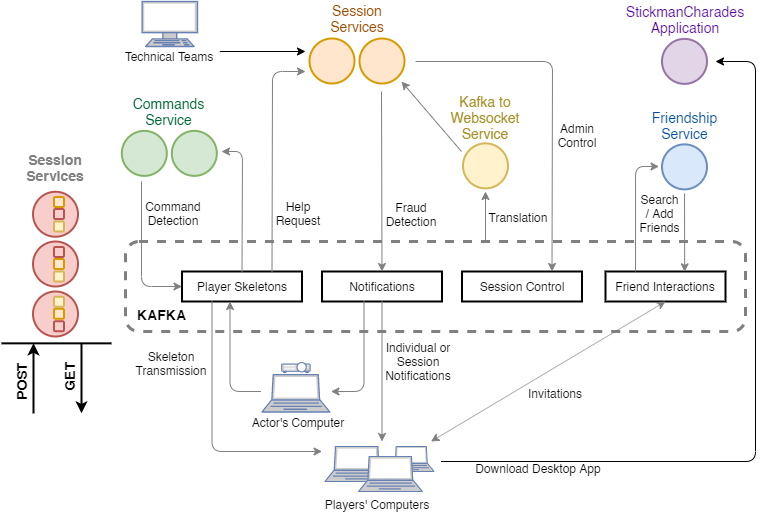

The diagram above was exported from draw.io. Its source (the exported page's mxGraphModel, read from the mxfile embedded in the PNG):
<mxGraphModel dx="1108" dy="612" grid="1" gridSize="10" guides="1" tooltips="1" connect="1" arrows="1" fold="1" page="1" pageScale="1" pageWidth="850" pageHeight="1100" math="0" shadow="0">
  <root>
    <mxCell id="0" />
    <mxCell id="1" parent="0" />
    <mxCell id="6e1L3W-9HXjMwDbiu6WL-1" value="&lt;b&gt;&lt;font style=&quot;font-size: 12px&quot;&gt;&amp;nbsp; &lt;br&gt;&lt;br&gt;&lt;br&gt;&amp;nbsp; &lt;br&gt;&amp;nbsp; &amp;nbsp;&lt;/font&gt;&lt;font style=&quot;font-size: 14px&quot;&gt;KAFKA&lt;/font&gt;&lt;/b&gt;" style="rounded=1;whiteSpace=wrap;html=1;fillColor=none;dashed=1;strokeWidth=3;align=left;strokeColor=#808080;" parent="1" vertex="1">
      <mxGeometry x="200" y="270" width="620" height="90" as="geometry" />
    </mxCell>
    <mxCell id="6e1L3W-9HXjMwDbiu6WL-2" value="Player Skeletons" style="rounded=0;whiteSpace=wrap;html=1;strokeWidth=2;fillColor=none;" parent="1" vertex="1">
      <mxGeometry x="256.5" y="300" width="120" height="30" as="geometry" />
    </mxCell>
    <mxCell id="6e1L3W-9HXjMwDbiu6WL-3" value="Notifications" style="rounded=0;whiteSpace=wrap;html=1;strokeWidth=2;fillColor=none;" parent="1" vertex="1">
      <mxGeometry x="396.5" y="300" width="120" height="30" as="geometry" />
    </mxCell>
    <mxCell id="6e1L3W-9HXjMwDbiu6WL-4" value="Friend Interactions" style="rounded=0;whiteSpace=wrap;html=1;strokeWidth=2;fillColor=none;" parent="1" vertex="1">
      <mxGeometry x="680" y="300" width="120" height="30" as="geometry" />
    </mxCell>
    <mxCell id="6e1L3W-9HXjMwDbiu6WL-7" value="" style="ellipse;whiteSpace=wrap;html=1;aspect=fixed;strokeColor=#b85450;strokeWidth=2;fillColor=#f8cecc;" parent="1" vertex="1">
      <mxGeometry x="107.5" y="320" width="45" height="45" as="geometry" />
    </mxCell>
    <mxCell id="6e1L3W-9HXjMwDbiu6WL-8" value="" style="ellipse;whiteSpace=wrap;html=1;aspect=fixed;strokeColor=#b85450;strokeWidth=2;fillColor=#f8cecc;" parent="1" vertex="1">
      <mxGeometry x="107.5" y="220.25" width="45" height="45" as="geometry" />
    </mxCell>
    <mxCell id="6e1L3W-9HXjMwDbiu6WL-9" value="" style="ellipse;whiteSpace=wrap;html=1;aspect=fixed;strokeColor=#b85450;strokeWidth=2;fillColor=#f8cecc;" parent="1" vertex="1">
      <mxGeometry x="107.5" y="270" width="45" height="45" as="geometry" />
    </mxCell>
    <mxCell id="6e1L3W-9HXjMwDbiu6WL-13" value="" style="rounded=1;whiteSpace=wrap;html=1;strokeColor=#d79b00;strokeWidth=2;fillColor=#ffe6cc;" parent="1" vertex="1">
      <mxGeometry x="128.5" y="287.5" width="10" height="10" as="geometry" />
    </mxCell>
    <mxCell id="6e1L3W-9HXjMwDbiu6WL-14" value="" style="rounded=1;whiteSpace=wrap;html=1;strokeColor=#d6b656;strokeWidth=2;fillColor=#fff2cc;" parent="1" vertex="1">
      <mxGeometry x="128.5" y="300" width="10" height="10" as="geometry" />
    </mxCell>
    <mxCell id="6e1L3W-9HXjMwDbiu6WL-15" value="" style="rounded=1;whiteSpace=wrap;html=1;strokeColor=#b85450;strokeWidth=2;fillColor=#f8cecc;" parent="1" vertex="1">
      <mxGeometry x="128.5" y="275.5" width="10" height="10" as="geometry" />
    </mxCell>
    <mxCell id="6e1L3W-9HXjMwDbiu6WL-17" value="" style="rounded=1;whiteSpace=wrap;html=1;strokeColor=#b85450;strokeWidth=2;fillColor=#f8cecc;" parent="1" vertex="1">
      <mxGeometry x="128.5" y="237.5" width="10" height="10" as="geometry" />
    </mxCell>
    <mxCell id="6e1L3W-9HXjMwDbiu6WL-18" value="" style="rounded=1;whiteSpace=wrap;html=1;strokeColor=#d6b656;strokeWidth=2;fillColor=#fff2cc;" parent="1" vertex="1">
      <mxGeometry x="128.5" y="250" width="10" height="10" as="geometry" />
    </mxCell>
    <mxCell id="6e1L3W-9HXjMwDbiu6WL-19" value="" style="rounded=1;whiteSpace=wrap;html=1;strokeColor=#d79b00;strokeWidth=2;fillColor=#ffe6cc;" parent="1" vertex="1">
      <mxGeometry x="128.5" y="225.5" width="10" height="10" as="geometry" />
    </mxCell>
    <mxCell id="6e1L3W-9HXjMwDbiu6WL-20" value="" style="rounded=1;whiteSpace=wrap;html=1;strokeColor=#d79b00;strokeWidth=2;fillColor=#ffe6cc;" parent="1" vertex="1">
      <mxGeometry x="128.5" y="337.25" width="10" height="10" as="geometry" />
    </mxCell>
    <mxCell id="6e1L3W-9HXjMwDbiu6WL-21" value="" style="rounded=1;whiteSpace=wrap;html=1;strokeColor=#b85450;strokeWidth=2;fillColor=#f8cecc;" parent="1" vertex="1">
      <mxGeometry x="128.5" y="349.75" width="10" height="10" as="geometry" />
    </mxCell>
    <mxCell id="6e1L3W-9HXjMwDbiu6WL-22" value="" style="rounded=1;whiteSpace=wrap;html=1;strokeColor=#d6b656;strokeWidth=2;fillColor=#fff2cc;" parent="1" vertex="1">
      <mxGeometry x="128.5" y="325.25" width="10" height="10" as="geometry" />
    </mxCell>
    <mxCell id="6e1L3W-9HXjMwDbiu6WL-24" value="&lt;font style=&quot;font-size: 14px&quot; color=&quot;#808080&quot;&gt;&lt;b&gt;Session&lt;br&gt;Services&lt;/b&gt;&lt;/font&gt;" style="text;html=1;strokeColor=none;fillColor=none;align=center;verticalAlign=middle;whiteSpace=wrap;rounded=0;" parent="1" vertex="1">
      <mxGeometry x="110" y="185.87" width="40" height="20" as="geometry" />
    </mxCell>
    <mxCell id="6e1L3W-9HXjMwDbiu6WL-32" value="" style="ellipse;whiteSpace=wrap;html=1;aspect=fixed;strokeColor=#d79b00;strokeWidth=2;fillColor=#ffe6cc;" parent="1" vertex="1">
      <mxGeometry x="384" y="67" width="45" height="45" as="geometry" />
    </mxCell>
    <mxCell id="6e1L3W-9HXjMwDbiu6WL-33" value="" style="ellipse;whiteSpace=wrap;html=1;aspect=fixed;strokeColor=#d79b00;strokeWidth=2;fillColor=#ffe6cc;" parent="1" vertex="1">
      <mxGeometry x="434" y="67" width="45" height="45" as="geometry" />
    </mxCell>
    <mxCell id="6e1L3W-9HXjMwDbiu6WL-34" value="&lt;span style=&quot;font-size: 14px&quot;&gt;&lt;font color=&quot;#994c00&quot;&gt;Session Services&lt;/font&gt;&lt;/span&gt;" style="text;html=1;strokeColor=none;fillColor=none;align=center;verticalAlign=middle;whiteSpace=wrap;rounded=0;" parent="1" vertex="1">
      <mxGeometry x="392" y="37" width="80" height="20" as="geometry" />
    </mxCell>
    <mxCell id="6e1L3W-9HXjMwDbiu6WL-35" value="" style="endArrow=classic;html=1;strokeColor=#808080;exitX=0.75;exitY=0;exitDx=0;exitDy=0;" parent="1" source="6e1L3W-9HXjMwDbiu6WL-2" edge="1">
      <mxGeometry width="50" height="50" relative="1" as="geometry">
        <mxPoint x="316.5" y="321" as="sourcePoint" />
        <mxPoint x="380" y="100" as="targetPoint" />
        <Array as="points">
          <mxPoint x="347" y="100" />
        </Array>
      </mxGeometry>
    </mxCell>
    <mxCell id="6e1L3W-9HXjMwDbiu6WL-36" value="" style="endArrow=classic;html=1;strokeColor=#808080;entryX=0.5;entryY=0;entryDx=0;entryDy=0;" parent="1" target="6e1L3W-9HXjMwDbiu6WL-3" edge="1">
      <mxGeometry width="50" height="50" relative="1" as="geometry">
        <mxPoint x="456" y="120" as="sourcePoint" />
        <mxPoint x="456.5" y="321" as="targetPoint" />
        <Array as="points" />
      </mxGeometry>
    </mxCell>
    <mxCell id="6e1L3W-9HXjMwDbiu6WL-37" value="" style="endArrow=classic;html=1;strokeColor=#808080;entryX=0.5;entryY=1;entryDx=0;entryDy=0;" parent="1" edge="1">
      <mxGeometry width="50" height="50" relative="1" as="geometry">
        <mxPoint x="335.5" y="420" as="sourcePoint" />
        <mxPoint x="304.5" y="330" as="targetPoint" />
        <Array as="points">
          <mxPoint x="304.5" y="420" />
        </Array>
      </mxGeometry>
    </mxCell>
    <mxCell id="6e1L3W-9HXjMwDbiu6WL-38" value="" style="endArrow=classic;html=1;strokeColor=#808080;exitX=0.25;exitY=1;exitDx=0;exitDy=0;" parent="1" edge="1">
      <mxGeometry width="50" height="50" relative="1" as="geometry">
        <mxPoint x="438.5" y="330" as="sourcePoint" />
        <mxPoint x="405.5" y="420" as="targetPoint" />
        <Array as="points">
          <mxPoint x="438.5" y="420" />
        </Array>
      </mxGeometry>
    </mxCell>
    <mxCell id="6e1L3W-9HXjMwDbiu6WL-39" value="" style="fontColor=#0066CC;verticalAlign=top;verticalLabelPosition=bottom;labelPosition=center;align=center;html=1;outlineConnect=0;fillColor=#CCCCCC;strokeColor=#6881B3;gradientColor=none;gradientDirection=north;strokeWidth=2;shape=mxgraph.networks.laptop;" parent="1" vertex="1">
      <mxGeometry x="399.5" y="475" width="63.64" height="35" as="geometry" />
    </mxCell>
    <mxCell id="6e1L3W-9HXjMwDbiu6WL-41" value="" style="fontColor=#0066CC;verticalAlign=top;verticalLabelPosition=bottom;labelPosition=center;align=center;html=1;outlineConnect=0;fillColor=#CCCCCC;strokeColor=#6881B3;gradientColor=none;gradientDirection=north;strokeWidth=2;shape=mxgraph.networks.laptop;" parent="1" vertex="1">
      <mxGeometry x="463.14" y="475" width="45.46" height="25" as="geometry" />
    </mxCell>
    <mxCell id="6e1L3W-9HXjMwDbiu6WL-40" value="" style="fontColor=#0066CC;verticalAlign=top;verticalLabelPosition=bottom;labelPosition=center;align=center;html=1;outlineConnect=0;fillColor=#CCCCCC;strokeColor=#6881B3;gradientColor=none;gradientDirection=north;strokeWidth=2;shape=mxgraph.networks.laptop;" parent="1" vertex="1">
      <mxGeometry x="433.14" y="485" width="63.64" height="35" as="geometry" />
    </mxCell>
    <mxCell id="6e1L3W-9HXjMwDbiu6WL-42" value="Actor's Computer" style="text;html=1;strokeColor=none;fillColor=none;align=center;verticalAlign=middle;whiteSpace=wrap;rounded=0;" parent="1" vertex="1">
      <mxGeometry x="322.5" y="440.5" width="100" height="20" as="geometry" />
    </mxCell>
    <mxCell id="6e1L3W-9HXjMwDbiu6WL-43" value="Players' Computers" style="text;html=1;strokeColor=none;fillColor=none;align=center;verticalAlign=middle;whiteSpace=wrap;rounded=0;" parent="1" vertex="1">
      <mxGeometry x="386.5" y="522.5" width="130" height="20" as="geometry" />
    </mxCell>
    <mxCell id="6e1L3W-9HXjMwDbiu6WL-44" value="" style="endArrow=classic;html=1;strokeColor=#808080;exitX=0.25;exitY=1;exitDx=0;exitDy=0;" parent="1" source="6e1L3W-9HXjMwDbiu6WL-2" edge="1">
      <mxGeometry width="50" height="50" relative="1" as="geometry">
        <mxPoint x="436.5" y="340" as="sourcePoint" />
        <mxPoint x="396.5" y="480" as="targetPoint" />
        <Array as="points">
          <mxPoint x="286.5" y="480" />
        </Array>
      </mxGeometry>
    </mxCell>
    <mxCell id="6e1L3W-9HXjMwDbiu6WL-52" value="" style="endArrow=classic;startArrow=classic;html=1;strokeColor=#808080;entryX=0.5;entryY=1;entryDx=0;entryDy=0;" parent="1" target="6e1L3W-9HXjMwDbiu6WL-4" edge="1">
      <mxGeometry width="50" height="50" relative="1" as="geometry">
        <mxPoint x="505.5" y="470" as="sourcePoint" />
        <mxPoint x="566.5" y="470" as="targetPoint" />
        <Array as="points" />
      </mxGeometry>
    </mxCell>
    <mxCell id="6e1L3W-9HXjMwDbiu6WL-53" value="" style="endArrow=classic;html=1;strokeColor=#808080;exitX=0.5;exitY=1;exitDx=0;exitDy=0;" parent="1" source="6e1L3W-9HXjMwDbiu6WL-3" edge="1">
      <mxGeometry width="50" height="50" relative="1" as="geometry">
        <mxPoint x="436.5" y="340" as="sourcePoint" />
        <mxPoint x="456.5" y="470" as="targetPoint" />
        <Array as="points" />
      </mxGeometry>
    </mxCell>
    <mxCell id="6e1L3W-9HXjMwDbiu6WL-54" value="" style="fontColor=#0066CC;verticalAlign=top;verticalLabelPosition=bottom;labelPosition=center;align=center;html=1;outlineConnect=0;fillColor=#CCCCCC;strokeColor=#6881B3;gradientColor=none;gradientDirection=north;strokeWidth=2;shape=mxgraph.networks.video_projector;" parent="1" vertex="1">
      <mxGeometry x="356.13" y="391" width="28.57" height="10" as="geometry" />
    </mxCell>
    <mxCell id="6e1L3W-9HXjMwDbiu6WL-57" value="&lt;b&gt;&lt;font style=&quot;font-size: 14px&quot;&gt;POST&lt;/font&gt;&lt;/b&gt;" style="text;html=1;strokeColor=none;fillColor=none;align=center;verticalAlign=middle;whiteSpace=wrap;rounded=0;rotation=-90;" parent="1" vertex="1">
      <mxGeometry x="46" y="400" width="100" height="20" as="geometry" />
    </mxCell>
    <mxCell id="6e1L3W-9HXjMwDbiu6WL-58" value="&lt;b&gt;&lt;font style=&quot;font-size: 14px&quot;&gt;GET&lt;/font&gt;&lt;/b&gt;" style="text;html=1;strokeColor=none;fillColor=none;align=center;verticalAlign=middle;whiteSpace=wrap;rounded=0;rotation=-90;" parent="1" vertex="1">
      <mxGeometry x="94" y="395" width="100" height="20" as="geometry" />
    </mxCell>
    <mxCell id="6e1L3W-9HXjMwDbiu6WL-59" value="" style="fontColor=#0066CC;verticalAlign=top;verticalLabelPosition=bottom;labelPosition=center;align=center;html=1;outlineConnect=0;fillColor=#CCCCCC;strokeColor=#6881B3;gradientColor=none;gradientDirection=north;strokeWidth=2;shape=mxgraph.networks.terminal;" parent="1" vertex="1">
      <mxGeometry x="216.62" y="30" width="55.38" height="45" as="geometry" />
    </mxCell>
    <mxCell id="6e1L3W-9HXjMwDbiu6WL-60" value="Technical Teams" style="text;html=1;strokeColor=none;fillColor=none;align=center;verticalAlign=middle;whiteSpace=wrap;rounded=0;" parent="1" vertex="1">
      <mxGeometry x="194.31" y="75" width="100" height="20" as="geometry" />
    </mxCell>
    <mxCell id="6e1L3W-9HXjMwDbiu6WL-62" value="" style="endArrow=classic;html=1;exitX=1;exitY=0.25;exitDx=0;exitDy=0;" parent="1" source="6e1L3W-9HXjMwDbiu6WL-60" edge="1">
      <mxGeometry width="50" height="50" relative="1" as="geometry">
        <mxPoint x="363" y="120" as="sourcePoint" />
        <mxPoint x="380" y="80" as="targetPoint" />
      </mxGeometry>
    </mxCell>
    <mxCell id="6e1L3W-9HXjMwDbiu6WL-64" value="&lt;font style=&quot;font-size: 12px&quot;&gt;Download Desktop App&lt;/font&gt;" style="text;html=1;strokeColor=none;fillColor=none;align=center;verticalAlign=middle;whiteSpace=wrap;rounded=0;" parent="1" vertex="1">
      <mxGeometry x="525.5" y="487" width="176.36" height="20" as="geometry" />
    </mxCell>
    <mxCell id="6e1L3W-9HXjMwDbiu6WL-75" value="" style="ellipse;whiteSpace=wrap;html=1;aspect=fixed;strokeColor=#9673a6;strokeWidth=2;fillColor=#e1d5e7;" parent="1" vertex="1">
      <mxGeometry x="736.5" y="67.38" width="45" height="45" as="geometry" />
    </mxCell>
    <mxCell id="6e1L3W-9HXjMwDbiu6WL-77" value="&lt;span style=&quot;font-size: 14px&quot;&gt;&lt;font color=&quot;#4c0099&quot;&gt;StickmanCharades Application&lt;/font&gt;&lt;/span&gt;" style="text;html=1;strokeColor=none;fillColor=none;align=center;verticalAlign=middle;whiteSpace=wrap;rounded=0;" parent="1" vertex="1">
      <mxGeometry x="720" y="38.379999999999995" width="80" height="20" as="geometry" />
    </mxCell>
    <mxCell id="6e1L3W-9HXjMwDbiu6WL-78" value="&lt;font style=&quot;font-size: 12px&quot;&gt;Skeleton&lt;br&gt;Transmission&lt;br&gt;&lt;/font&gt;" style="text;html=1;strokeColor=none;fillColor=none;align=center;verticalAlign=middle;whiteSpace=wrap;rounded=0;" parent="1" vertex="1">
      <mxGeometry x="206" y="382" width="80" height="20" as="geometry" />
    </mxCell>
    <mxCell id="6e1L3W-9HXjMwDbiu6WL-79" value="&lt;font style=&quot;font-size: 12px&quot;&gt;Fraud Detection&lt;br&gt;&lt;/font&gt;" style="text;html=1;strokeColor=none;fillColor=none;align=center;verticalAlign=middle;whiteSpace=wrap;rounded=0;" parent="1" vertex="1">
      <mxGeometry x="445.5" y="232.75" width="80" height="20" as="geometry" />
    </mxCell>
    <mxCell id="6e1L3W-9HXjMwDbiu6WL-80" value="&lt;font&gt;&lt;font style=&quot;font-size: 12px&quot;&gt;Help Request&lt;/font&gt;&lt;br&gt;&lt;/font&gt;" style="text;html=1;strokeColor=none;fillColor=none;align=center;verticalAlign=middle;whiteSpace=wrap;rounded=0;" parent="1" vertex="1">
      <mxGeometry x="336.59000000000003" y="232.25" width="71.82" height="20" as="geometry" />
    </mxCell>
    <mxCell id="6e1L3W-9HXjMwDbiu6WL-81" value="&lt;font style=&quot;font-size: 12px&quot;&gt;Individual or&lt;br&gt;Session Notifications&lt;br&gt;&lt;/font&gt;" style="text;html=1;strokeColor=none;fillColor=none;align=center;verticalAlign=middle;whiteSpace=wrap;rounded=0;" parent="1" vertex="1">
      <mxGeometry x="453.5" y="380" width="80" height="20" as="geometry" />
    </mxCell>
    <mxCell id="6e1L3W-9HXjMwDbiu6WL-82" value="&lt;font style=&quot;font-size: 12px&quot;&gt;Invitations&lt;br&gt;&lt;/font&gt;" style="text;html=1;strokeColor=none;fillColor=none;align=center;verticalAlign=middle;whiteSpace=wrap;rounded=0;" parent="1" vertex="1">
      <mxGeometry x="590" y="411.85" width="80" height="20" as="geometry" />
    </mxCell>
    <mxCell id="LB_DH9OqOnmg9A0JAvLB-1" value="" style="fontColor=#0066CC;verticalAlign=top;verticalLabelPosition=bottom;labelPosition=center;align=center;html=1;outlineConnect=0;fillColor=#CCCCCC;strokeColor=#6881B3;gradientColor=none;gradientDirection=north;strokeWidth=2;shape=mxgraph.networks.laptop;" vertex="1" parent="1">
      <mxGeometry x="336.5" y="403.2" width="67.82" height="37.3" as="geometry" />
    </mxCell>
    <mxCell id="LB_DH9OqOnmg9A0JAvLB-13" value="" style="endArrow=classic;html=1;strokeColor=#808080;entryX=0;entryY=0.5;entryDx=0;entryDy=0;" edge="1" parent="1" target="6e1L3W-9HXjMwDbiu6WL-2">
      <mxGeometry width="50" height="50" relative="1" as="geometry">
        <mxPoint x="216" y="210" as="sourcePoint" />
        <mxPoint x="256.50000000000006" y="309" as="targetPoint" />
        <Array as="points">
          <mxPoint x="216" y="315" />
        </Array>
      </mxGeometry>
    </mxCell>
    <mxCell id="LB_DH9OqOnmg9A0JAvLB-14" value="" style="endArrow=classic;html=1;strokeColor=#808080;exitX=0.5;exitY=0;exitDx=0;exitDy=0;" edge="1" parent="1" source="6e1L3W-9HXjMwDbiu6WL-2">
      <mxGeometry width="50" height="50" relative="1" as="geometry">
        <mxPoint x="130.50000000000068" y="317.5" as="sourcePoint" />
        <mxPoint x="296" y="180" as="targetPoint" />
        <Array as="points">
          <mxPoint x="317" y="180" />
        </Array>
      </mxGeometry>
    </mxCell>
    <mxCell id="LB_DH9OqOnmg9A0JAvLB-15" value="&lt;font style=&quot;font-size: 12px&quot;&gt;Command&lt;br&gt;Detection&lt;br&gt;&lt;/font&gt;" style="text;html=1;strokeColor=none;fillColor=none;align=center;verticalAlign=middle;whiteSpace=wrap;rounded=0;" vertex="1" parent="1">
      <mxGeometry x="208" y="232.25" width="80" height="20" as="geometry" />
    </mxCell>
    <mxCell id="LB_DH9OqOnmg9A0JAvLB-22" value="" style="endArrow=classic;html=1;" edge="1" parent="1">
      <mxGeometry width="50" height="50" relative="1" as="geometry">
        <mxPoint x="515.5" y="490" as="sourcePoint" />
        <mxPoint x="790" y="90" as="targetPoint" />
        <Array as="points">
          <mxPoint x="830" y="490" />
          <mxPoint x="830" y="90" />
        </Array>
      </mxGeometry>
    </mxCell>
    <mxCell id="LB_DH9OqOnmg9A0JAvLB-30" value="" style="ellipse;whiteSpace=wrap;html=1;aspect=fixed;strokeColor=#82b366;strokeWidth=2;fillColor=#d5e8d4;" vertex="1" parent="1">
      <mxGeometry x="196.31" y="159.38" width="45" height="45" as="geometry" />
    </mxCell>
    <mxCell id="LB_DH9OqOnmg9A0JAvLB-31" value="" style="ellipse;whiteSpace=wrap;html=1;aspect=fixed;strokeColor=#82b366;strokeWidth=2;fillColor=#d5e8d4;" vertex="1" parent="1">
      <mxGeometry x="246.31" y="159.38" width="45" height="45" as="geometry" />
    </mxCell>
    <mxCell id="LB_DH9OqOnmg9A0JAvLB-32" value="&lt;span style=&quot;font-size: 14px&quot;&gt;&lt;font color=&quot;#006633&quot;&gt;Commands Service&lt;/font&gt;&lt;/span&gt;" style="text;html=1;strokeColor=none;fillColor=none;align=center;verticalAlign=middle;whiteSpace=wrap;rounded=0;" vertex="1" parent="1">
      <mxGeometry x="200.5" y="130" width="85.5" height="20" as="geometry" />
    </mxCell>
    <mxCell id="LB_DH9OqOnmg9A0JAvLB-33" value="" style="endArrow=none;html=1;strokeColor=#000000;strokeWidth=2;" edge="1" parent="1">
      <mxGeometry width="50" height="50" relative="1" as="geometry">
        <mxPoint x="76" y="371.85" as="sourcePoint" />
        <mxPoint x="186" y="371.85" as="targetPoint" />
      </mxGeometry>
    </mxCell>
    <mxCell id="LB_DH9OqOnmg9A0JAvLB-34" value="" style="endArrow=classic;html=1;strokeColor=#000000;strokeWidth=2;" edge="1" parent="1">
      <mxGeometry width="50" height="50" relative="1" as="geometry">
        <mxPoint x="156" y="371.85" as="sourcePoint" />
        <mxPoint x="156" y="441.85" as="targetPoint" />
      </mxGeometry>
    </mxCell>
    <mxCell id="LB_DH9OqOnmg9A0JAvLB-35" value="" style="endArrow=classic;html=1;strokeColor=#000000;strokeWidth=2;" edge="1" parent="1">
      <mxGeometry width="50" height="50" relative="1" as="geometry">
        <mxPoint x="108" y="441.85" as="sourcePoint" />
        <mxPoint x="108" y="371.85" as="targetPoint" />
      </mxGeometry>
    </mxCell>
    <mxCell id="LB_DH9OqOnmg9A0JAvLB-36" value="Session Control" style="rounded=0;whiteSpace=wrap;html=1;strokeWidth=2;fillColor=none;" vertex="1" parent="1">
      <mxGeometry x="536.5" y="300" width="120" height="30" as="geometry" />
    </mxCell>
    <mxCell id="LB_DH9OqOnmg9A0JAvLB-37" value="" style="ellipse;whiteSpace=wrap;html=1;aspect=fixed;strokeColor=#6c8ebf;strokeWidth=2;fillColor=#dae8fc;" vertex="1" parent="1">
      <mxGeometry x="736.5" y="172.87" width="45" height="45" as="geometry" />
    </mxCell>
    <mxCell id="LB_DH9OqOnmg9A0JAvLB-39" value="" style="endArrow=classic;html=1;strokeColor=#808080;exitX=0.25;exitY=0;exitDx=0;exitDy=0;" edge="1" parent="1" source="6e1L3W-9HXjMwDbiu6WL-4">
      <mxGeometry width="50" height="50" relative="1" as="geometry">
        <mxPoint x="715.1800000000001" y="300" as="sourcePoint" />
        <mxPoint x="733.5" y="195" as="targetPoint" />
        <Array as="points">
          <mxPoint x="710" y="195" />
        </Array>
      </mxGeometry>
    </mxCell>
    <mxCell id="LB_DH9OqOnmg9A0JAvLB-40" value="&lt;font&gt;&lt;font style=&quot;font-size: 12px&quot;&gt;Search&lt;br&gt;/ Add&lt;br&gt;Friends&lt;/font&gt;&lt;br&gt;&lt;/font&gt;" style="text;html=1;strokeColor=none;fillColor=none;align=center;verticalAlign=middle;whiteSpace=wrap;rounded=0;" vertex="1" parent="1">
      <mxGeometry x="695.0899999999999" y="232.25" width="79.41" height="20" as="geometry" />
    </mxCell>
    <mxCell id="LB_DH9OqOnmg9A0JAvLB-41" value="" style="endArrow=classic;html=1;strokeColor=#808080;entryX=0.66;entryY=0.011;entryDx=0;entryDy=0;exitX=0.5;exitY=1;exitDx=0;exitDy=0;entryPerimeter=0;" edge="1" parent="1" target="6e1L3W-9HXjMwDbiu6WL-4">
      <mxGeometry width="50" height="50" relative="1" as="geometry">
        <mxPoint x="759" y="221.87000000000006" as="sourcePoint" />
        <mxPoint x="610" y="314" as="targetPoint" />
        <Array as="points" />
      </mxGeometry>
    </mxCell>
    <mxCell id="LB_DH9OqOnmg9A0JAvLB-43" value="" style="endArrow=classic;html=1;strokeColor=#808080;entryX=0.75;entryY=0;entryDx=0;entryDy=0;" edge="1" parent="1" target="LB_DH9OqOnmg9A0JAvLB-36">
      <mxGeometry width="50" height="50" relative="1" as="geometry">
        <mxPoint x="490" y="90" as="sourcePoint" />
        <mxPoint x="415.5" y="205" as="targetPoint" />
        <Array as="points">
          <mxPoint x="627" y="90" />
        </Array>
      </mxGeometry>
    </mxCell>
    <mxCell id="LB_DH9OqOnmg9A0JAvLB-47" value="" style="ellipse;whiteSpace=wrap;html=1;aspect=fixed;strokeColor=#d6b656;strokeWidth=2;fillColor=#fff2cc;" vertex="1" parent="1">
      <mxGeometry x="537.5" y="171.87" width="45" height="45" as="geometry" />
    </mxCell>
    <mxCell id="LB_DH9OqOnmg9A0JAvLB-48" value="&lt;span style=&quot;font-size: 14px&quot;&gt;&lt;font color=&quot;#a69128&quot;&gt;Kafka to Websocket Service&lt;/font&gt;&lt;/span&gt;" style="text;html=1;strokeColor=none;fillColor=none;align=center;verticalAlign=middle;whiteSpace=wrap;rounded=0;" vertex="1" parent="1">
      <mxGeometry x="520" y="135.87" width="80" height="20" as="geometry" />
    </mxCell>
    <mxCell id="LB_DH9OqOnmg9A0JAvLB-49" value="" style="endArrow=classic;html=1;strokeColor=#808080;" edge="1" parent="1">
      <mxGeometry width="50" height="50" relative="1" as="geometry">
        <mxPoint x="560" y="270" as="sourcePoint" />
        <mxPoint x="560" y="220" as="targetPoint" />
        <Array as="points" />
      </mxGeometry>
    </mxCell>
    <mxCell id="LB_DH9OqOnmg9A0JAvLB-51" value="" style="endArrow=classic;html=1;strokeColor=#808080;exitX=0.056;exitY=0.181;exitDx=0;exitDy=0;exitPerimeter=0;" edge="1" parent="1">
      <mxGeometry width="50" height="50" relative="1" as="geometry">
        <mxPoint x="536.02" y="180.01500000000004" as="sourcePoint" />
        <mxPoint x="476" y="110" as="targetPoint" />
        <Array as="points" />
      </mxGeometry>
    </mxCell>
    <mxCell id="LB_DH9OqOnmg9A0JAvLB-53" value="&lt;font style=&quot;font-size: 12px&quot;&gt;Admin&lt;br&gt;Control&lt;br&gt;&lt;/font&gt;" style="text;html=1;strokeColor=none;fillColor=none;align=center;verticalAlign=middle;whiteSpace=wrap;rounded=0;" vertex="1" parent="1">
      <mxGeometry x="612.09" y="153.87" width="80" height="20" as="geometry" />
    </mxCell>
    <mxCell id="LB_DH9OqOnmg9A0JAvLB-54" value="&lt;font style=&quot;font-size: 12px&quot;&gt;Translation&lt;br&gt;&lt;/font&gt;" style="text;html=1;strokeColor=none;fillColor=none;align=center;verticalAlign=middle;whiteSpace=wrap;rounded=0;" vertex="1" parent="1">
      <mxGeometry x="553.5" y="235.5" width="80" height="20" as="geometry" />
    </mxCell>
    <mxCell id="LB_DH9OqOnmg9A0JAvLB-57" value="&lt;font color=&quot;#004c99&quot;&gt;&lt;span style=&quot;font-size: 14px&quot;&gt;Friendship Service&lt;/span&gt;&lt;/font&gt;" style="text;html=1;strokeColor=none;fillColor=none;align=center;verticalAlign=middle;whiteSpace=wrap;rounded=0;" vertex="1" parent="1">
      <mxGeometry x="719.6600000000001" y="138.87" width="78.68" height="29.38" as="geometry" />
    </mxCell>
  </root>
</mxGraphModel>